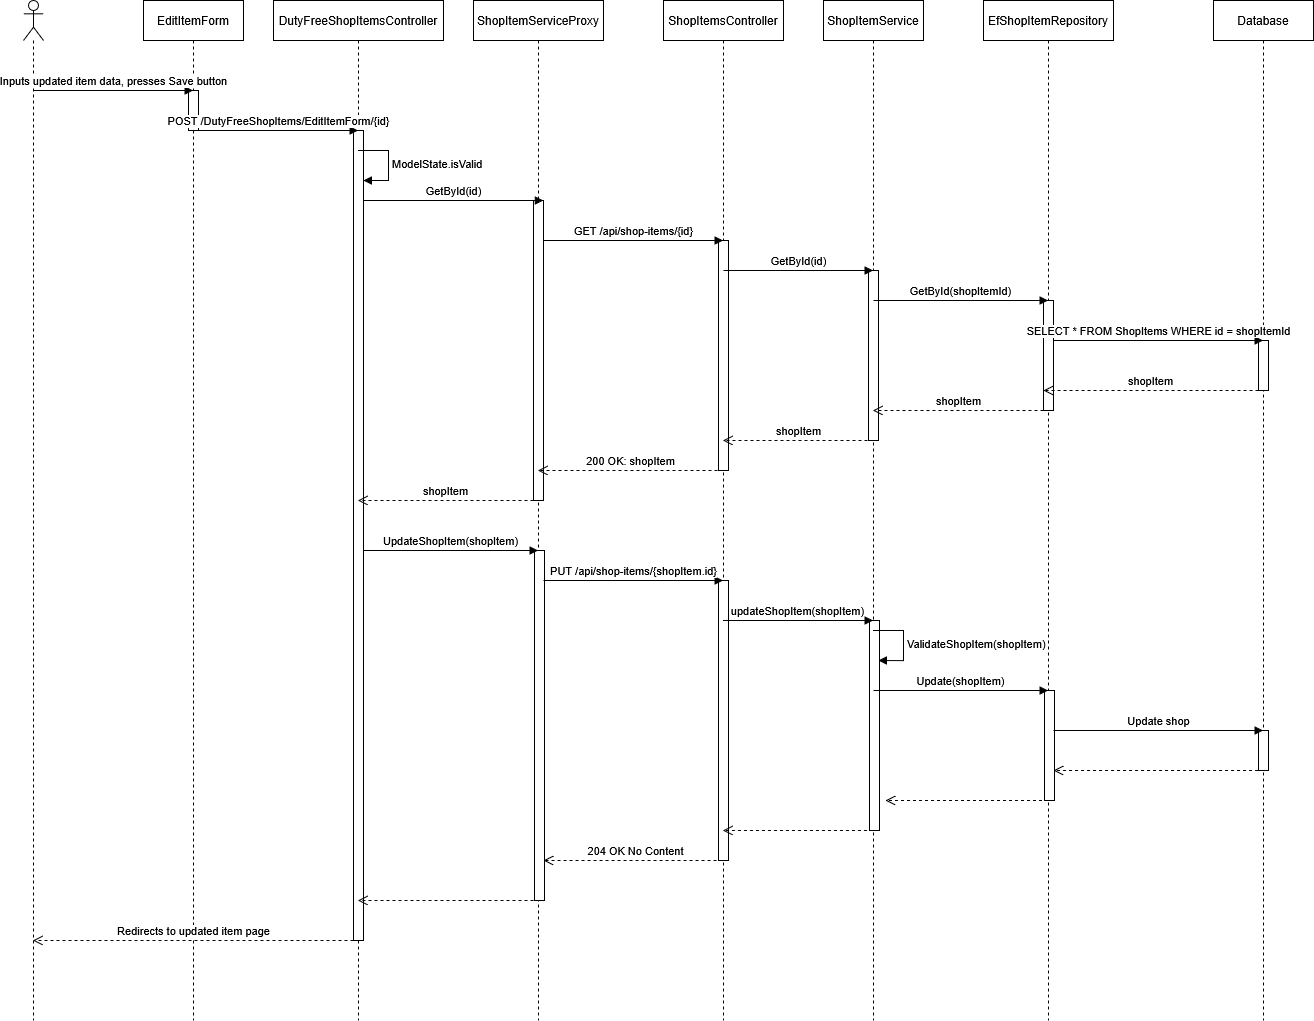

The diagram above was exported from draw.io. Its source (the exported page's mxGraphModel, read from the mxfile embedded in the PNG):
<mxGraphModel dx="2162" dy="791" grid="1" gridSize="10" guides="1" tooltips="1" connect="1" arrows="1" fold="1" page="1" pageScale="1" pageWidth="1100" pageHeight="850" math="0" shadow="0">
  <root>
    <mxCell id="0" />
    <mxCell id="1" parent="0" />
    <mxCell id="wQwLT5KuT-insjYk3d4_-1" parent="1" style="shape=umlLifeline;perimeter=lifelinePerimeter;whiteSpace=wrap;html=1;container=1;dropTarget=0;collapsible=0;recursiveResize=0;outlineConnect=0;portConstraint=eastwest;newEdgeStyle={&quot;curved&quot;:0,&quot;rounded&quot;:0};" value="&lt;div&gt;EditItemForm&lt;/div&gt;" vertex="1">
      <mxGeometry height="1020" width="100" x="190" y="20" as="geometry" />
    </mxCell>
    <mxCell id="wQwLT5KuT-insjYk3d4_-11" parent="wQwLT5KuT-insjYk3d4_-1" style="html=1;points=[[0,0,0,0,5],[0,1,0,0,-5],[1,0,0,0,5],[1,1,0,0,-5]];perimeter=orthogonalPerimeter;outlineConnect=0;targetShapes=umlLifeline;portConstraint=eastwest;newEdgeStyle={&quot;curved&quot;:0,&quot;rounded&quot;:0};" value="" vertex="1">
      <mxGeometry height="40" width="10" x="45" y="90" as="geometry" />
    </mxCell>
    <mxCell id="wQwLT5KuT-insjYk3d4_-2" parent="1" style="shape=umlLifeline;perimeter=lifelinePerimeter;whiteSpace=wrap;html=1;container=1;dropTarget=0;collapsible=0;recursiveResize=0;outlineConnect=0;portConstraint=eastwest;newEdgeStyle={&quot;curved&quot;:0,&quot;rounded&quot;:0};" value="&lt;div&gt;DutyFreeShopItemsController&lt;/div&gt;" vertex="1">
      <mxGeometry height="1020" width="170" x="320" y="20" as="geometry" />
    </mxCell>
    <mxCell id="wQwLT5KuT-insjYk3d4_-13" parent="wQwLT5KuT-insjYk3d4_-2" style="html=1;points=[[0,0,0,0,5],[0,1,0,0,-5],[1,0,0,0,5],[1,1,0,0,-5]];perimeter=orthogonalPerimeter;outlineConnect=0;targetShapes=umlLifeline;portConstraint=eastwest;newEdgeStyle={&quot;curved&quot;:0,&quot;rounded&quot;:0};" value="" vertex="1">
      <mxGeometry height="810" width="10" x="80" y="130" as="geometry" />
    </mxCell>
    <mxCell id="wQwLT5KuT-insjYk3d4_-15" edge="1" parent="wQwLT5KuT-insjYk3d4_-2" style="html=1;align=left;spacingLeft=2;endArrow=block;rounded=0;edgeStyle=orthogonalEdgeStyle;curved=0;rounded=0;" value="&lt;div&gt;ModelState.isValid&lt;/div&gt;">
      <mxGeometry relative="1" as="geometry">
        <Array as="points">
          <mxPoint x="115" y="180" />
        </Array>
        <mxPoint x="85" y="150" as="sourcePoint" />
        <mxPoint x="90" y="179.9999999999999" as="targetPoint" />
      </mxGeometry>
    </mxCell>
    <mxCell id="wQwLT5KuT-insjYk3d4_-3" parent="1" style="shape=umlLifeline;perimeter=lifelinePerimeter;whiteSpace=wrap;html=1;container=1;dropTarget=0;collapsible=0;recursiveResize=0;outlineConnect=0;portConstraint=eastwest;newEdgeStyle={&quot;curved&quot;:0,&quot;rounded&quot;:0};" value="&lt;div&gt;ShopItemServiceProxy&lt;/div&gt;" vertex="1">
      <mxGeometry height="1020" width="130" x="520" y="20" as="geometry" />
    </mxCell>
    <mxCell id="wQwLT5KuT-insjYk3d4_-17" parent="wQwLT5KuT-insjYk3d4_-3" style="html=1;points=[[0,0,0,0,5],[0,1,0,0,-5],[1,0,0,0,5],[1,1,0,0,-5]];perimeter=orthogonalPerimeter;outlineConnect=0;targetShapes=umlLifeline;portConstraint=eastwest;newEdgeStyle={&quot;curved&quot;:0,&quot;rounded&quot;:0};" value="" vertex="1">
      <mxGeometry height="300" width="10" x="60" y="200" as="geometry" />
    </mxCell>
    <mxCell id="wQwLT5KuT-insjYk3d4_-35" parent="wQwLT5KuT-insjYk3d4_-3" style="html=1;points=[[0,0,0,0,5],[0,1,0,0,-5],[1,0,0,0,5],[1,1,0,0,-5]];perimeter=orthogonalPerimeter;outlineConnect=0;targetShapes=umlLifeline;portConstraint=eastwest;newEdgeStyle={&quot;curved&quot;:0,&quot;rounded&quot;:0};" value="" vertex="1">
      <mxGeometry height="350" width="10" x="61" y="550" as="geometry" />
    </mxCell>
    <mxCell id="wQwLT5KuT-insjYk3d4_-4" parent="1" style="shape=umlLifeline;perimeter=lifelinePerimeter;whiteSpace=wrap;html=1;container=1;dropTarget=0;collapsible=0;recursiveResize=0;outlineConnect=0;portConstraint=eastwest;newEdgeStyle={&quot;curved&quot;:0,&quot;rounded&quot;:0};" value="&lt;div&gt;ShopItemsController&lt;/div&gt;" vertex="1">
      <mxGeometry height="1020" width="120" x="710" y="20" as="geometry" />
    </mxCell>
    <mxCell id="wQwLT5KuT-insjYk3d4_-20" parent="wQwLT5KuT-insjYk3d4_-4" style="html=1;points=[[0,0,0,0,5],[0,1,0,0,-5],[1,0,0,0,5],[1,1,0,0,-5]];perimeter=orthogonalPerimeter;outlineConnect=0;targetShapes=umlLifeline;portConstraint=eastwest;newEdgeStyle={&quot;curved&quot;:0,&quot;rounded&quot;:0};" value="" vertex="1">
      <mxGeometry height="230" width="10" x="55" y="240" as="geometry" />
    </mxCell>
    <mxCell id="wQwLT5KuT-insjYk3d4_-37" parent="wQwLT5KuT-insjYk3d4_-4" style="html=1;points=[[0,0,0,0,5],[0,1,0,0,-5],[1,0,0,0,5],[1,1,0,0,-5]];perimeter=orthogonalPerimeter;outlineConnect=0;targetShapes=umlLifeline;portConstraint=eastwest;newEdgeStyle={&quot;curved&quot;:0,&quot;rounded&quot;:0};" value="" vertex="1">
      <mxGeometry height="280" width="10" x="55" y="580" as="geometry" />
    </mxCell>
    <mxCell id="wQwLT5KuT-insjYk3d4_-5" parent="1" style="shape=umlLifeline;perimeter=lifelinePerimeter;whiteSpace=wrap;html=1;container=1;dropTarget=0;collapsible=0;recursiveResize=0;outlineConnect=0;portConstraint=eastwest;newEdgeStyle={&quot;curved&quot;:0,&quot;rounded&quot;:0};" value="&lt;div&gt;EfShopItemRepository&lt;/div&gt;" vertex="1">
      <mxGeometry height="1020" width="130" x="1030" y="20" as="geometry" />
    </mxCell>
    <mxCell id="wQwLT5KuT-insjYk3d4_-26" parent="wQwLT5KuT-insjYk3d4_-5" style="html=1;points=[[0,0,0,0,5],[0,1,0,0,-5],[1,0,0,0,5],[1,1,0,0,-5]];perimeter=orthogonalPerimeter;outlineConnect=0;targetShapes=umlLifeline;portConstraint=eastwest;newEdgeStyle={&quot;curved&quot;:0,&quot;rounded&quot;:0};" value="" vertex="1">
      <mxGeometry height="110" width="10" x="60" y="300" as="geometry" />
    </mxCell>
    <mxCell id="wQwLT5KuT-insjYk3d4_-47" parent="wQwLT5KuT-insjYk3d4_-5" style="html=1;points=[[0,0,0,0,5],[0,1,0,0,-5],[1,0,0,0,5],[1,1,0,0,-5]];perimeter=orthogonalPerimeter;outlineConnect=0;targetShapes=umlLifeline;portConstraint=eastwest;newEdgeStyle={&quot;curved&quot;:0,&quot;rounded&quot;:0};" value="" vertex="1">
      <mxGeometry height="110" width="10" x="61" y="690" as="geometry" />
    </mxCell>
    <mxCell id="wQwLT5KuT-insjYk3d4_-6" parent="1" style="shape=umlLifeline;perimeter=lifelinePerimeter;whiteSpace=wrap;html=1;container=1;dropTarget=0;collapsible=0;recursiveResize=0;outlineConnect=0;portConstraint=eastwest;newEdgeStyle={&quot;curved&quot;:0,&quot;rounded&quot;:0};" value="&lt;div&gt;Database&lt;/div&gt;" vertex="1">
      <mxGeometry height="1020" width="100" x="1260" y="20" as="geometry" />
    </mxCell>
    <mxCell id="wQwLT5KuT-insjYk3d4_-40" parent="wQwLT5KuT-insjYk3d4_-6" style="html=1;points=[[0,0,0,0,5],[0,1,0,0,-5],[1,0,0,0,5],[1,1,0,0,-5]];perimeter=orthogonalPerimeter;outlineConnect=0;targetShapes=umlLifeline;portConstraint=eastwest;newEdgeStyle={&quot;curved&quot;:0,&quot;rounded&quot;:0};" value="" vertex="1">
      <mxGeometry height="50" width="10" x="45" y="340" as="geometry" />
    </mxCell>
    <mxCell id="wQwLT5KuT-insjYk3d4_-49" parent="wQwLT5KuT-insjYk3d4_-6" style="html=1;points=[[0,0,0,0,5],[0,1,0,0,-5],[1,0,0,0,5],[1,1,0,0,-5]];perimeter=orthogonalPerimeter;outlineConnect=0;targetShapes=umlLifeline;portConstraint=eastwest;newEdgeStyle={&quot;curved&quot;:0,&quot;rounded&quot;:0};" value="" vertex="1">
      <mxGeometry height="40" width="10" x="45" y="730" as="geometry" />
    </mxCell>
    <mxCell id="wQwLT5KuT-insjYk3d4_-8" parent="1" style="shape=umlLifeline;perimeter=lifelinePerimeter;whiteSpace=wrap;html=1;container=1;dropTarget=0;collapsible=0;recursiveResize=0;outlineConnect=0;portConstraint=eastwest;newEdgeStyle={&quot;curved&quot;:0,&quot;rounded&quot;:0};participant=umlActor;" value="" vertex="1">
      <mxGeometry height="1020" width="20" x="70" y="20" as="geometry" />
    </mxCell>
    <mxCell id="wQwLT5KuT-insjYk3d4_-10" edge="1" parent="1" style="html=1;verticalAlign=bottom;endArrow=block;curved=0;rounded=0;" target="wQwLT5KuT-insjYk3d4_-1" value="&lt;div&gt;Inputs updated item data, presses Save button&lt;/div&gt;">
      <mxGeometry relative="1" width="80" as="geometry">
        <mxPoint x="80" y="110" as="sourcePoint" />
        <mxPoint x="160" y="110" as="targetPoint" />
      </mxGeometry>
    </mxCell>
    <mxCell id="wQwLT5KuT-insjYk3d4_-12" edge="1" parent="1" source="wQwLT5KuT-insjYk3d4_-11" style="html=1;verticalAlign=bottom;endArrow=block;curved=0;rounded=0;" target="wQwLT5KuT-insjYk3d4_-2" value="&lt;div&gt;POST /DutyFreeShopItems/EditItemForm/{id}&lt;/div&gt;">
      <mxGeometry relative="1" width="80" as="geometry">
        <Array as="points">
          <mxPoint x="320" y="150" />
        </Array>
        <mxPoint x="230" y="150" as="sourcePoint" />
        <mxPoint x="370" y="150" as="targetPoint" />
      </mxGeometry>
    </mxCell>
    <mxCell id="wQwLT5KuT-insjYk3d4_-16" edge="1" parent="1" style="html=1;verticalAlign=bottom;endArrow=block;curved=0;rounded=0;" value="GetById(id)">
      <mxGeometry relative="1" width="80" as="geometry">
        <mxPoint x="410.00090909090943" y="220" as="sourcePoint" />
        <mxPoint x="589.91" y="220" as="targetPoint" />
      </mxGeometry>
    </mxCell>
    <mxCell id="wQwLT5KuT-insjYk3d4_-18" edge="1" parent="1" style="html=1;verticalAlign=bottom;endArrow=block;curved=0;rounded=0;" target="wQwLT5KuT-insjYk3d4_-4" value="GET /api/shop-items/{id}">
      <mxGeometry relative="1" width="80" as="geometry">
        <mxPoint x="590.0009090909094" y="260" as="sourcePoint" />
        <mxPoint x="744.91" y="260" as="targetPoint" />
      </mxGeometry>
    </mxCell>
    <mxCell id="wQwLT5KuT-insjYk3d4_-19" parent="1" style="shape=umlLifeline;perimeter=lifelinePerimeter;whiteSpace=wrap;html=1;container=1;dropTarget=0;collapsible=0;recursiveResize=0;outlineConnect=0;portConstraint=eastwest;newEdgeStyle={&quot;curved&quot;:0,&quot;rounded&quot;:0};" value="&lt;div&gt;ShopItemService&lt;/div&gt;" vertex="1">
      <mxGeometry height="1020" width="100" x="870" y="20" as="geometry" />
    </mxCell>
    <mxCell id="wQwLT5KuT-insjYk3d4_-22" parent="wQwLT5KuT-insjYk3d4_-19" style="html=1;points=[[0,0,0,0,5],[0,1,0,0,-5],[1,0,0,0,5],[1,1,0,0,-5]];perimeter=orthogonalPerimeter;outlineConnect=0;targetShapes=umlLifeline;portConstraint=eastwest;newEdgeStyle={&quot;curved&quot;:0,&quot;rounded&quot;:0};" value="" vertex="1">
      <mxGeometry height="170" width="10" x="45" y="270" as="geometry" />
    </mxCell>
    <mxCell id="wQwLT5KuT-insjYk3d4_-43" parent="wQwLT5KuT-insjYk3d4_-19" style="html=1;points=[[0,0,0,0,5],[0,1,0,0,-5],[1,0,0,0,5],[1,1,0,0,-5]];perimeter=orthogonalPerimeter;outlineConnect=0;targetShapes=umlLifeline;portConstraint=eastwest;newEdgeStyle={&quot;curved&quot;:0,&quot;rounded&quot;:0};" value="" vertex="1">
      <mxGeometry height="210" width="10" x="46" y="620" as="geometry" />
    </mxCell>
    <mxCell id="wQwLT5KuT-insjYk3d4_-21" edge="1" parent="1" style="html=1;verticalAlign=bottom;endArrow=block;curved=0;rounded=0;" target="wQwLT5KuT-insjYk3d4_-19" value="GetById(id)">
      <mxGeometry relative="1" width="80" as="geometry">
        <mxPoint x="770" y="290" as="sourcePoint" />
        <mxPoint x="899.5" y="290" as="targetPoint" />
      </mxGeometry>
    </mxCell>
    <mxCell id="wQwLT5KuT-insjYk3d4_-23" edge="1" parent="1" style="html=1;verticalAlign=bottom;endArrow=block;curved=0;rounded=0;" target="wQwLT5KuT-insjYk3d4_-5" value="&lt;div&gt;GetById(shopItemId)&lt;/div&gt;">
      <mxGeometry relative="1" width="80" as="geometry">
        <mxPoint x="920.0009090909094" y="320" as="sourcePoint" />
        <mxPoint x="1054.9099999999999" y="320" as="targetPoint" />
      </mxGeometry>
    </mxCell>
    <mxCell id="wQwLT5KuT-insjYk3d4_-27" edge="1" parent="1" style="html=1;verticalAlign=bottom;endArrow=block;curved=0;rounded=0;" target="wQwLT5KuT-insjYk3d4_-6" value="&lt;div&gt;SELECT * FROM ShopItems WHERE id = shopItemId&lt;/div&gt;">
      <mxGeometry relative="1" width="80" as="geometry">
        <mxPoint x="1100" y="360" as="sourcePoint" />
        <mxPoint x="1240" y="360" as="targetPoint" />
      </mxGeometry>
    </mxCell>
    <mxCell id="wQwLT5KuT-insjYk3d4_-28" edge="1" parent="1" style="html=1;verticalAlign=bottom;endArrow=open;dashed=1;endSize=8;curved=0;rounded=0;" value="&lt;div&gt;shopItem&lt;/div&gt;">
      <mxGeometry relative="1" as="geometry">
        <mxPoint x="1305.05" y="409.9999999999998" as="sourcePoint" />
        <mxPoint x="1089.9973684210524" y="409.9999999999998" as="targetPoint" />
      </mxGeometry>
    </mxCell>
    <mxCell id="wQwLT5KuT-insjYk3d4_-29" edge="1" parent="1" style="html=1;verticalAlign=bottom;endArrow=open;dashed=1;endSize=8;curved=0;rounded=0;" target="wQwLT5KuT-insjYk3d4_-19" value="&lt;div&gt;shopItem&lt;/div&gt;">
      <mxGeometry relative="1" as="geometry">
        <mxPoint x="1090" y="430" as="sourcePoint" />
        <mxPoint x="1010" y="430" as="targetPoint" />
      </mxGeometry>
    </mxCell>
    <mxCell id="wQwLT5KuT-insjYk3d4_-30" edge="1" parent="1" style="html=1;verticalAlign=bottom;endArrow=open;dashed=1;endSize=8;curved=0;rounded=0;" target="wQwLT5KuT-insjYk3d4_-4" value="&lt;div&gt;shopItem&lt;/div&gt;">
      <mxGeometry relative="1" as="geometry">
        <mxPoint x="920" y="460" as="sourcePoint" />
        <mxPoint x="840" y="460" as="targetPoint" />
      </mxGeometry>
    </mxCell>
    <mxCell id="wQwLT5KuT-insjYk3d4_-31" edge="1" parent="1" style="html=1;verticalAlign=bottom;endArrow=open;dashed=1;endSize=8;curved=0;rounded=0;" target="wQwLT5KuT-insjYk3d4_-3" value="&lt;div&gt;200 OK: shopItem&lt;/div&gt;">
      <mxGeometry relative="1" as="geometry">
        <mxPoint x="770" y="490" as="sourcePoint" />
        <mxPoint x="690" y="490" as="targetPoint" />
      </mxGeometry>
    </mxCell>
    <mxCell id="wQwLT5KuT-insjYk3d4_-32" edge="1" parent="1" style="html=1;verticalAlign=bottom;endArrow=open;dashed=1;endSize=8;curved=0;rounded=0;" value="shopItem">
      <mxGeometry relative="1" as="geometry">
        <mxPoint x="580" y="519.9999999999998" as="sourcePoint" />
        <mxPoint x="404.44736842105294" y="519.9999999999998" as="targetPoint" />
      </mxGeometry>
    </mxCell>
    <mxCell id="wQwLT5KuT-insjYk3d4_-34" edge="1" parent="1" style="html=1;verticalAlign=bottom;endArrow=block;curved=0;rounded=0;" target="wQwLT5KuT-insjYk3d4_-3" value="&lt;div&gt;UpdateShopItem(shopItem)&lt;/div&gt;">
      <mxGeometry relative="1" width="80" as="geometry">
        <mxPoint x="410" y="570" as="sourcePoint" />
        <mxPoint x="540" y="570" as="targetPoint" />
      </mxGeometry>
    </mxCell>
    <mxCell id="wQwLT5KuT-insjYk3d4_-36" edge="1" parent="1" style="html=1;verticalAlign=bottom;endArrow=block;curved=0;rounded=0;" target="wQwLT5KuT-insjYk3d4_-4" value="PUT /api/shop-items/{shopItem.id}">
      <mxGeometry relative="1" width="80" as="geometry">
        <mxPoint x="590" y="600" as="sourcePoint" />
        <mxPoint x="670" y="600" as="targetPoint" />
      </mxGeometry>
    </mxCell>
    <mxCell id="wQwLT5KuT-insjYk3d4_-42" edge="1" parent="1" style="html=1;verticalAlign=bottom;endArrow=block;curved=0;rounded=0;" value="&lt;div&gt;updateShopItem(shopItem)&lt;/div&gt;">
      <mxGeometry relative="1" width="80" as="geometry">
        <mxPoint x="769.4473684210529" y="639.9999999999998" as="sourcePoint" />
        <mxPoint x="919.5000000000005" y="639.9999999999998" as="targetPoint" />
      </mxGeometry>
    </mxCell>
    <mxCell id="wQwLT5KuT-insjYk3d4_-45" edge="1" parent="1" style="html=1;align=left;spacingLeft=2;endArrow=block;rounded=0;edgeStyle=orthogonalEdgeStyle;curved=0;rounded=0;" value="ValidateShopItem(shopItem)">
      <mxGeometry relative="1" as="geometry">
        <Array as="points">
          <mxPoint x="950" y="680" />
        </Array>
        <mxPoint x="920" y="650" as="sourcePoint" />
        <mxPoint x="924.9999999999995" y="680.0526315789475" as="targetPoint" />
      </mxGeometry>
    </mxCell>
    <mxCell id="wQwLT5KuT-insjYk3d4_-46" edge="1" parent="1" style="html=1;verticalAlign=bottom;endArrow=block;curved=0;rounded=0;" target="wQwLT5KuT-insjYk3d4_-5" value="Update(shopItem)">
      <mxGeometry relative="1" width="80" as="geometry">
        <mxPoint x="920" y="710" as="sourcePoint" />
        <mxPoint x="1000" y="710" as="targetPoint" />
      </mxGeometry>
    </mxCell>
    <mxCell id="wQwLT5KuT-insjYk3d4_-48" edge="1" parent="1" style="html=1;verticalAlign=bottom;endArrow=block;curved=0;rounded=0;" target="wQwLT5KuT-insjYk3d4_-6" value="Update shop">
      <mxGeometry relative="1" width="80" as="geometry">
        <mxPoint x="1100" y="750" as="sourcePoint" />
        <mxPoint x="1270" y="750" as="targetPoint" />
      </mxGeometry>
    </mxCell>
    <mxCell id="wQwLT5KuT-insjYk3d4_-50" edge="1" parent="1" style="html=1;verticalAlign=bottom;endArrow=open;dashed=1;endSize=8;curved=0;rounded=0;" value="">
      <mxGeometry relative="1" as="geometry">
        <mxPoint x="1310.55" y="789.9999999999998" as="sourcePoint" />
        <mxPoint x="1099.9973684210524" y="789.9999999999998" as="targetPoint" />
      </mxGeometry>
    </mxCell>
    <mxCell id="wQwLT5KuT-insjYk3d4_-51" edge="1" parent="1" style="html=1;verticalAlign=bottom;endArrow=open;dashed=1;endSize=8;curved=0;rounded=0;entryX=1;entryY=1;entryDx=0;entryDy=-5;entryPerimeter=0;" value="">
      <mxGeometry relative="1" as="geometry">
        <mxPoint x="1100.5" y="820.0000000000002" as="sourcePoint" />
        <mxPoint x="932" y="820.0000000000002" as="targetPoint" />
      </mxGeometry>
    </mxCell>
    <mxCell id="wQwLT5KuT-insjYk3d4_-52" edge="1" parent="1" style="html=1;verticalAlign=bottom;endArrow=open;dashed=1;endSize=8;curved=0;rounded=0;" value="">
      <mxGeometry relative="1" as="geometry">
        <mxPoint x="919.5000000000005" y="849.9999999999998" as="sourcePoint" />
        <mxPoint x="769.4473684210529" y="849.9999999999998" as="targetPoint" />
      </mxGeometry>
    </mxCell>
    <mxCell id="wQwLT5KuT-insjYk3d4_-53" edge="1" parent="1" style="html=1;verticalAlign=bottom;endArrow=open;dashed=1;endSize=8;curved=0;rounded=0;" value="204 OK No Content">
      <mxGeometry relative="1" as="geometry">
        <mxPoint x="775.0500000000004" y="879.9999999999998" as="sourcePoint" />
        <mxPoint x="589.9973684210529" y="879.9999999999998" as="targetPoint" />
      </mxGeometry>
    </mxCell>
    <mxCell id="wQwLT5KuT-insjYk3d4_-54" edge="1" parent="1" style="html=1;verticalAlign=bottom;endArrow=open;dashed=1;endSize=8;curved=0;rounded=0;" target="wQwLT5KuT-insjYk3d4_-2" value="">
      <mxGeometry relative="1" as="geometry">
        <mxPoint x="580" y="920" as="sourcePoint" />
        <mxPoint x="500" y="920" as="targetPoint" />
      </mxGeometry>
    </mxCell>
    <mxCell id="wQwLT5KuT-insjYk3d4_-55" edge="1" parent="1" style="html=1;verticalAlign=bottom;endArrow=open;dashed=1;endSize=8;curved=0;rounded=0;" target="wQwLT5KuT-insjYk3d4_-8" value="Redirects to updated item page">
      <mxGeometry relative="1" as="geometry">
        <mxPoint x="400" y="960" as="sourcePoint" />
        <mxPoint x="320" y="960" as="targetPoint" />
      </mxGeometry>
    </mxCell>
  </root>
</mxGraphModel>